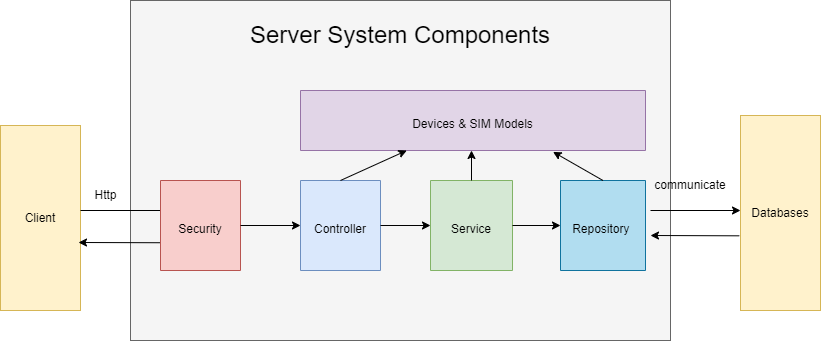

The diagram above was exported from draw.io. Its source (the exported page's mxGraphModel, read from the mxfile embedded in the PNG):
<mxGraphModel dx="1038" dy="481" grid="1" gridSize="10" guides="1" tooltips="1" connect="1" arrows="1" fold="1" page="1" pageScale="1" pageWidth="850" pageHeight="1100" math="0" shadow="0">
  <root>
    <mxCell id="0" />
    <mxCell id="1" parent="0" />
    <mxCell id="pW_SOvfm_iXp0wYHhoLB-1" value="" style="rounded=0;whiteSpace=wrap;html=1;fontSize=12;fillColor=#f5f5f5;fontColor=#333333;strokeColor=#666666;" vertex="1" parent="1">
      <mxGeometry x="150" y="80" width="540" height="340" as="geometry" />
    </mxCell>
    <mxCell id="pW_SOvfm_iXp0wYHhoLB-2" value="&lt;font style=&quot;font-size: 24px;&quot;&gt;Server System Components&lt;/font&gt;" style="text;html=1;strokeColor=none;fillColor=none;align=center;verticalAlign=middle;whiteSpace=wrap;rounded=0;fontSize=12;" vertex="1" parent="1">
      <mxGeometry x="160" y="100" width="520" height="30" as="geometry" />
    </mxCell>
    <mxCell id="pW_SOvfm_iXp0wYHhoLB-3" value="&lt;font style=&quot;font-size: 12px;&quot;&gt;Repository&amp;nbsp;&lt;/font&gt;" style="rounded=0;whiteSpace=wrap;html=1;fontSize=24;direction=south;fillColor=#b1ddf0;strokeColor=#10739e;" vertex="1" parent="1">
      <mxGeometry x="580" y="260" width="85" height="90" as="geometry" />
    </mxCell>
    <mxCell id="pW_SOvfm_iXp0wYHhoLB-4" value="Databases" style="rounded=0;whiteSpace=wrap;html=1;fontSize=12;fillColor=#fff2cc;strokeColor=#d6b656;" vertex="1" parent="1">
      <mxGeometry x="760" y="195" width="80" height="195" as="geometry" />
    </mxCell>
    <mxCell id="pW_SOvfm_iXp0wYHhoLB-5" value="" style="endArrow=classic;html=1;rounded=0;fontSize=12;" edge="1" parent="1">
      <mxGeometry width="50" height="50" relative="1" as="geometry">
        <mxPoint x="670" y="290" as="sourcePoint" />
        <mxPoint x="760" y="290" as="targetPoint" />
      </mxGeometry>
    </mxCell>
    <mxCell id="pW_SOvfm_iXp0wYHhoLB-6" value="communicate" style="text;html=1;strokeColor=none;fillColor=none;align=center;verticalAlign=middle;whiteSpace=wrap;rounded=0;fontSize=12;" vertex="1" parent="1">
      <mxGeometry x="680" y="250" width="60" height="30" as="geometry" />
    </mxCell>
    <mxCell id="pW_SOvfm_iXp0wYHhoLB-7" value="&lt;font style=&quot;font-size: 12px;&quot;&gt;Controller&lt;/font&gt;" style="rounded=0;whiteSpace=wrap;html=1;fontSize=24;direction=south;fillColor=#dae8fc;strokeColor=#6c8ebf;" vertex="1" parent="1">
      <mxGeometry x="320" y="260" width="80" height="90" as="geometry" />
    </mxCell>
    <mxCell id="pW_SOvfm_iXp0wYHhoLB-8" value="Client" style="rounded=0;whiteSpace=wrap;html=1;fontSize=12;fillColor=#fff2cc;strokeColor=#d6b656;" vertex="1" parent="1">
      <mxGeometry x="20" y="205" width="80" height="185" as="geometry" />
    </mxCell>
    <mxCell id="pW_SOvfm_iXp0wYHhoLB-9" value="" style="endArrow=classic;html=1;rounded=0;fontSize=12;exitX=0.5;exitY=0;exitDx=0;exitDy=0;entryX=0;entryY=0.5;entryDx=0;entryDy=0;" edge="1" parent="1">
      <mxGeometry width="50" height="50" relative="1" as="geometry">
        <mxPoint x="100" y="290" as="sourcePoint" />
        <mxPoint x="195" y="290" as="targetPoint" />
      </mxGeometry>
    </mxCell>
    <mxCell id="pW_SOvfm_iXp0wYHhoLB-11" value="" style="endArrow=classic;html=1;rounded=0;fontSize=12;exitX=-0.015;exitY=0.617;exitDx=0;exitDy=0;exitPerimeter=0;" edge="1" parent="1" source="pW_SOvfm_iXp0wYHhoLB-4">
      <mxGeometry width="50" height="50" relative="1" as="geometry">
        <mxPoint x="680" y="300" as="sourcePoint" />
        <mxPoint x="670" y="315" as="targetPoint" />
      </mxGeometry>
    </mxCell>
    <mxCell id="pW_SOvfm_iXp0wYHhoLB-15" value="" style="endArrow=classic;html=1;rounded=0;fontSize=12;exitX=0.015;exitY=0.533;exitDx=0;exitDy=0;exitPerimeter=0;" edge="1" parent="1">
      <mxGeometry width="50" height="50" relative="1" as="geometry">
        <mxPoint x="189.20000000000005" y="322.26" as="sourcePoint" />
        <mxPoint x="98" y="322" as="targetPoint" />
      </mxGeometry>
    </mxCell>
    <mxCell id="pW_SOvfm_iXp0wYHhoLB-16" value="Http" style="text;html=1;align=center;verticalAlign=middle;resizable=0;points=[];autosize=1;strokeColor=none;fillColor=none;fontSize=12;" vertex="1" parent="1">
      <mxGeometry x="100" y="260" width="50" height="30" as="geometry" />
    </mxCell>
    <mxCell id="pW_SOvfm_iXp0wYHhoLB-17" value="&lt;font style=&quot;font-size: 12px;&quot;&gt;Service&lt;/font&gt;" style="rounded=0;whiteSpace=wrap;html=1;fontSize=24;direction=south;fillColor=#d5e8d4;strokeColor=#82b366;" vertex="1" parent="1">
      <mxGeometry x="450" y="260" width="82" height="90" as="geometry" />
    </mxCell>
    <mxCell id="pW_SOvfm_iXp0wYHhoLB-18" value="&lt;font style=&quot;font-size: 12px;&quot;&gt;Security&lt;/font&gt;" style="rounded=0;whiteSpace=wrap;html=1;fontSize=24;direction=south;fillColor=#f8cecc;strokeColor=#b85450;" vertex="1" parent="1">
      <mxGeometry x="180" y="260" width="80" height="90" as="geometry" />
    </mxCell>
    <mxCell id="pW_SOvfm_iXp0wYHhoLB-19" value="&lt;font style=&quot;font-size: 12px;&quot;&gt;Devices &amp;amp; SIM Models&lt;/font&gt;" style="rounded=0;whiteSpace=wrap;html=1;fontSize=24;direction=south;fillColor=#e1d5e7;strokeColor=#9673a6;" vertex="1" parent="1">
      <mxGeometry x="320" y="170" width="345" height="60" as="geometry" />
    </mxCell>
    <mxCell id="pW_SOvfm_iXp0wYHhoLB-21" value="" style="endArrow=classic;html=1;rounded=0;fontSize=12;exitX=0.5;exitY=0;exitDx=0;exitDy=0;" edge="1" parent="1" source="pW_SOvfm_iXp0wYHhoLB-18" target="pW_SOvfm_iXp0wYHhoLB-7">
      <mxGeometry width="50" height="50" relative="1" as="geometry">
        <mxPoint x="400" y="240" as="sourcePoint" />
        <mxPoint x="450" y="190" as="targetPoint" />
      </mxGeometry>
    </mxCell>
    <mxCell id="pW_SOvfm_iXp0wYHhoLB-22" value="" style="endArrow=classic;html=1;rounded=0;fontSize=12;exitX=0.5;exitY=0;exitDx=0;exitDy=0;" edge="1" parent="1" source="pW_SOvfm_iXp0wYHhoLB-7" target="pW_SOvfm_iXp0wYHhoLB-17">
      <mxGeometry width="50" height="50" relative="1" as="geometry">
        <mxPoint x="400" y="240" as="sourcePoint" />
        <mxPoint x="450" y="190" as="targetPoint" />
      </mxGeometry>
    </mxCell>
    <mxCell id="pW_SOvfm_iXp0wYHhoLB-23" value="" style="endArrow=classic;html=1;rounded=0;fontSize=12;exitX=0.5;exitY=0;exitDx=0;exitDy=0;entryX=0.5;entryY=1;entryDx=0;entryDy=0;" edge="1" parent="1" source="pW_SOvfm_iXp0wYHhoLB-17" target="pW_SOvfm_iXp0wYHhoLB-3">
      <mxGeometry width="50" height="50" relative="1" as="geometry">
        <mxPoint x="400" y="240" as="sourcePoint" />
        <mxPoint x="450" y="190" as="targetPoint" />
      </mxGeometry>
    </mxCell>
    <mxCell id="pW_SOvfm_iXp0wYHhoLB-24" value="" style="endArrow=classic;html=1;rounded=0;fontSize=12;exitX=0;exitY=0.5;exitDx=0;exitDy=0;" edge="1" parent="1" source="pW_SOvfm_iXp0wYHhoLB-7" target="pW_SOvfm_iXp0wYHhoLB-19">
      <mxGeometry width="50" height="50" relative="1" as="geometry">
        <mxPoint x="400" y="240" as="sourcePoint" />
        <mxPoint x="450" y="190" as="targetPoint" />
      </mxGeometry>
    </mxCell>
    <mxCell id="pW_SOvfm_iXp0wYHhoLB-25" value="" style="endArrow=classic;html=1;rounded=0;fontSize=12;exitX=0;exitY=0.5;exitDx=0;exitDy=0;" edge="1" parent="1" source="pW_SOvfm_iXp0wYHhoLB-17">
      <mxGeometry width="50" height="50" relative="1" as="geometry">
        <mxPoint x="400" y="240" as="sourcePoint" />
        <mxPoint x="491" y="230" as="targetPoint" />
      </mxGeometry>
    </mxCell>
    <mxCell id="pW_SOvfm_iXp0wYHhoLB-26" value="" style="endArrow=classic;html=1;rounded=0;fontSize=12;exitX=0;exitY=0.5;exitDx=0;exitDy=0;entryX=1.023;entryY=0.268;entryDx=0;entryDy=0;entryPerimeter=0;" edge="1" parent="1" source="pW_SOvfm_iXp0wYHhoLB-3" target="pW_SOvfm_iXp0wYHhoLB-19">
      <mxGeometry width="50" height="50" relative="1" as="geometry">
        <mxPoint x="400" y="240" as="sourcePoint" />
        <mxPoint x="450" y="190" as="targetPoint" />
      </mxGeometry>
    </mxCell>
  </root>
</mxGraphModel>